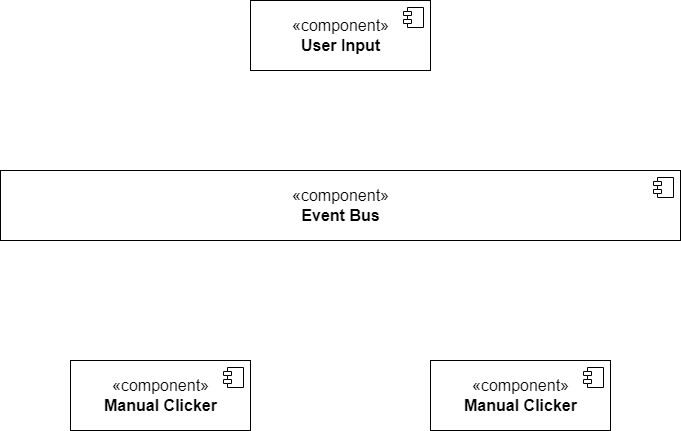

The diagram above was exported from draw.io. Its source (the exported page's mxGraphModel, read from the mxfile embedded in the PNG):
<mxGraphModel dx="1422" dy="794" grid="1" gridSize="10" guides="1" tooltips="1" connect="1" arrows="1" fold="1" page="1" pageScale="1" pageWidth="850" pageHeight="1100" math="0" shadow="0">
  <root>
    <mxCell id="0" />
    <mxCell id="1" parent="0" />
    <mxCell id="9PRPy9EPnnio0jiv6KAm-1" value="«component»&lt;br style=&quot;font-size: 16px;&quot;&gt;&lt;b style=&quot;font-size: 16px;&quot;&gt;User Input&lt;/b&gt;" style="html=1;dropTarget=0;fontSize=16;" vertex="1" parent="1">
      <mxGeometry x="310" y="40" width="180" height="70" as="geometry" />
    </mxCell>
    <mxCell id="9PRPy9EPnnio0jiv6KAm-2" value="" style="shape=module;jettyWidth=8;jettyHeight=4;" vertex="1" parent="9PRPy9EPnnio0jiv6KAm-1">
      <mxGeometry x="1" width="20" height="20" relative="1" as="geometry">
        <mxPoint x="-27" y="7" as="offset" />
      </mxGeometry>
    </mxCell>
    <mxCell id="9PRPy9EPnnio0jiv6KAm-3" value="«component»&lt;br style=&quot;font-size: 16px&quot;&gt;&lt;b style=&quot;font-size: 16px&quot;&gt;Event Bus&lt;/b&gt;" style="html=1;dropTarget=0;fontSize=16;" vertex="1" parent="1">
      <mxGeometry x="60" y="210" width="680" height="70" as="geometry" />
    </mxCell>
    <mxCell id="9PRPy9EPnnio0jiv6KAm-4" value="" style="shape=module;jettyWidth=8;jettyHeight=4;" vertex="1" parent="9PRPy9EPnnio0jiv6KAm-3">
      <mxGeometry x="1" width="20" height="20" relative="1" as="geometry">
        <mxPoint x="-27" y="7" as="offset" />
      </mxGeometry>
    </mxCell>
    <mxCell id="9PRPy9EPnnio0jiv6KAm-5" value="«component»&lt;br style=&quot;font-size: 16px&quot;&gt;&lt;b style=&quot;font-size: 16px&quot;&gt;Manual Clicker&lt;/b&gt;" style="html=1;dropTarget=0;fontSize=16;" vertex="1" parent="1">
      <mxGeometry x="130" y="400" width="180" height="70" as="geometry" />
    </mxCell>
    <mxCell id="9PRPy9EPnnio0jiv6KAm-6" value="" style="shape=module;jettyWidth=8;jettyHeight=4;" vertex="1" parent="9PRPy9EPnnio0jiv6KAm-5">
      <mxGeometry x="1" width="20" height="20" relative="1" as="geometry">
        <mxPoint x="-27" y="7" as="offset" />
      </mxGeometry>
    </mxCell>
    <mxCell id="9PRPy9EPnnio0jiv6KAm-7" value="«component»&lt;br style=&quot;font-size: 16px&quot;&gt;&lt;b style=&quot;font-size: 16px&quot;&gt;Manual Clicker&lt;/b&gt;" style="html=1;dropTarget=0;fontSize=16;" vertex="1" parent="1">
      <mxGeometry x="490" y="400" width="180" height="70" as="geometry" />
    </mxCell>
    <mxCell id="9PRPy9EPnnio0jiv6KAm-8" value="" style="shape=module;jettyWidth=8;jettyHeight=4;" vertex="1" parent="9PRPy9EPnnio0jiv6KAm-7">
      <mxGeometry x="1" width="20" height="20" relative="1" as="geometry">
        <mxPoint x="-27" y="7" as="offset" />
      </mxGeometry>
    </mxCell>
  </root>
</mxGraphModel>